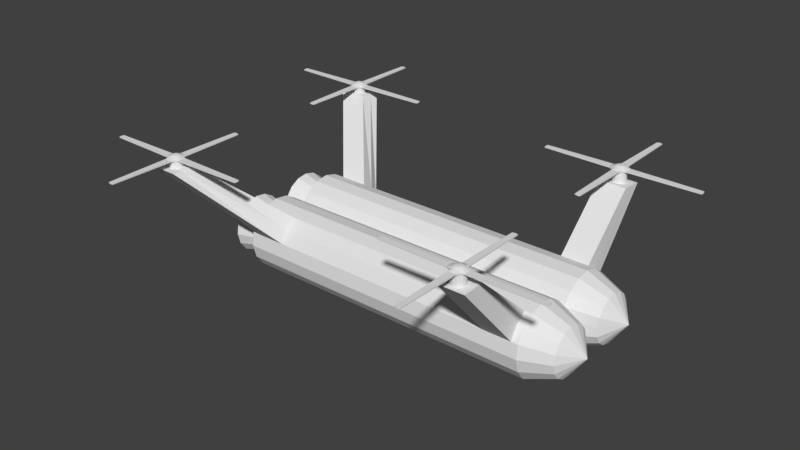 # Source: droney_boy.blend  (saved by Blender 2.79.0; exported with 4.5.12 LTS)
import bpy
from mathutils import Matrix  # noqa: F401  (used for matrix-valued properties, if any)

bpy.ops.wm.read_factory_settings(use_empty=True)
scene = bpy.context.scene
scene.name = 'Scene'

# ---- collections
col_collection_1 = bpy.data.collections.new('Collection 1'); scene.collection.children.link(col_collection_1)

# ---- world
world_world = bpy.data.worlds.new('World'); scene.world = world_world
world_world.color = (0.05088, 0.05088, 0.05088)
world_world.use_sun_shadow = False
world_world.sun_shadow_jitter_overblur = 0.0
world_world.cycles.sampling_method = 'MANUAL'

# ---- meshes
me_cylinder_006 = bpy.data.meshes.new('Cylinder.006')
me_cylinder_006.from_pydata([(0.008619, 0.1695, 0.06153), (0.008619, 0.1843, -0.01295), (0.3832, 0.1843, -0.01295), (-0.05505, 0.2537, -0.01295), (0.3832, 0.1695, 0.06153), (-0.05505, 0.2336, 0.08807), (0.3832, 0.1273, 0.1247), (-0.04998, 0.1273, 0.1247), (0.3832, 0.06413, 0.1669), (-0.05505, 0.09068, 0.2309), (0.3832, -0.01035, 0.1817), (-0.05505, -0.01035, 0.251), (0.3832, -0.08483, 0.1669), (-0.05505, -0.1114, 0.2309), (0.3832, -0.148, 0.1247), (-0.04998, -0.148, 0.1247), (0.3832, -0.1902, 0.06153), (-0.05505, -0.2542, 0.08807), (0.3832, -0.205, -0.01295), (-0.05505, -0.2743, -0.01295), (0.3832, -0.1902, -0.08743), (-0.05505, -0.2542, -0.114), (0.3832, -0.148, -0.1506), (-0.04998, -0.148, -0.1506), (0.3832, -0.08483, -0.1928), (-0.05505, -0.1114, -0.2569), (0.3832, -0.01035, -0.2076), (-0.05505, -0.01035, -0.277), (0.3832, 0.06413, -0.1928), (-0.05505, 0.09068, -0.2569), (0.3832, 0.1273, -0.1506), (-0.04998, 0.1273, -0.1506), (0.3832, 0.1695, -0.08743), (-0.05505, 0.2336, -0.114), (0.008619, 0.1273, 0.1247), (0.008619, 0.06413, 0.1669), (0.008619, -0.01035, 0.1817), (0.008619, -0.08483, 0.1669), (0.008619, -0.148, 0.1247), (0.008619, -0.1902, 0.06153), (0.008619, -0.205, -0.01295), (0.008619, -0.1902, -0.08743), (0.008619, -0.148, -0.1506), (0.008619, -0.08483, -0.1928), (0.008619, -0.01035, -0.2076), (0.008619, 0.06413, -0.1928), (0.008619, 0.1273, -0.1506), (0.008619, 0.1695, -0.08743), (-0.01644, 0.2336, -0.114), (-0.02151, 0.1273, -0.1506), (-0.01644, 0.2537, -0.01295), (-0.01644, 0.09068, -0.2569), (-0.01644, -0.01035, -0.277), (-0.01644, -0.1114, -0.2569), (-0.02151, -0.148, -0.1506), (-0.01644, -0.2542, -0.114), (-0.01644, -0.2743, -0.01295), (-0.01644, -0.2542, 0.08807), (-0.02151, -0.148, 0.1247), (-0.01644, -0.1114, 0.2309), (-0.01644, -0.01035, 0.251), (-0.01644, 0.09068, 0.2309), (-0.02151, 0.1273, 0.1247), (-0.01644, 0.2336, 0.08807), (-0.08909, 0.1664, -0.01295), (-0.08909, 0.153, 0.0547), (-0.08909, 0.1147, 0.112), (-0.08909, 0.0573, 0.1504), (-0.08909, -0.01035, 0.1638), (-0.08909, -0.078, 0.1504), (-0.08909, -0.1353, 0.112), (-0.08909, -0.1737, 0.0547), (-0.08909, -0.1871, -0.01295), (-0.08909, -0.1737, -0.0806), (-0.08909, -0.1353, -0.138), (-0.08909, -0.078, -0.1763), (-0.08909, -0.01035, -0.1897), (-0.08909, 0.0573, -0.1763), (-0.08909, 0.1147, -0.138), (-0.08909, 0.153, -0.0806), (-0.1277, 0.08693, -0.01295), (-0.1277, 0.07953, 0.02427), (-0.1277, 0.05844, 0.05583), (-0.1277, 0.02688, 0.07692), (-0.1277, -0.01035, 0.08432), (-0.1277, -0.04757, 0.07692), (-0.1277, -0.07913, 0.05583), (-0.1277, -0.1002, 0.02427), (-0.1277, -0.1076, -0.01295), (-0.1277, -0.1002, -0.05018), (-0.1277, -0.07913, -0.08174), (-0.1277, -0.04757, -0.1028), (-0.1277, -0.01035, -0.1102), (-0.1277, 0.02688, -0.1028), (-0.1277, 0.05844, -0.08174), (-0.1277, 0.07953, -0.05018), (-0.1405, -0.01035, -0.01295), (-0.04998, 0.06413, 2.231), (-0.04998, -0.01035, 2.246), (-0.04998, -0.08483, 2.231), (-0.02151, -0.08483, 2.231), (-0.02151, -0.01035, 2.246), (-0.02151, 0.06413, 2.231), (-0.04998, 2.065, -0.01295), (-0.04998, 2.05, 0.06153), (-0.04998, 2.05, -0.08743), (-0.02151, 2.05, -0.08743), (-0.02151, 2.065, -0.01295), (-0.02151, 2.05, 0.06153), (-0.04998, -0.08483, -2.198), (-0.04998, -0.01035, -2.213), (-0.04998, 0.06413, -2.198), (-0.02151, 0.06413, -2.198), (-0.02151, -0.01035, -2.213), (-0.02151, -0.08483, -2.198), (-0.04998, -2.019, 0.06153), (-0.04998, -2.034, -0.01295), (-0.04998, -2.019, -0.08743), (-0.02151, -2.019, -0.08743), (-0.02151, -2.034, -0.01295), (-0.02151, -2.019, 0.06153)], [], [(4, 0, 34, 6), (5, 63, 108, 104), (6, 34, 35, 8), (63, 5, 7, 62), (8, 35, 36, 10), (62, 7, 9, 61), (10, 36, 37, 12), (60, 61, 102, 101), (12, 37, 38, 14), (11, 13, 99, 98), (14, 38, 39, 16), (59, 13, 15, 58), (16, 39, 40, 18), (58, 15, 17, 57), (18, 40, 41, 20), (19, 21, 117, 116), (20, 41, 42, 22), (55, 56, 119, 118), (22, 42, 43, 24), (55, 21, 23, 54), (24, 43, 44, 26), (54, 23, 25, 53), (26, 44, 45, 28), (29, 51, 112, 111), (28, 45, 46, 30), (25, 27, 110, 109), (30, 46, 47, 32), (51, 29, 31, 49), (7, 5, 65, 66), (32, 47, 1, 2), (49, 31, 33, 48), (2, 1, 0, 4), (33, 3, 103, 105), (2, 4, 6, 8, 10, 12, 14, 16, 18, 20, 22, 24, 26, 28, 30, 32), (47, 48, 50, 1), (46, 49, 48, 47), (45, 51, 49, 46), (44, 52, 51, 45), (43, 53, 52, 44), (42, 54, 53, 43), (41, 55, 54, 42), (40, 56, 55, 41), (39, 57, 56, 40), (38, 58, 57, 39), (37, 59, 58, 38), (36, 60, 59, 37), (35, 61, 60, 36), (34, 62, 61, 35), (0, 63, 62, 34), (1, 50, 63, 0), (74, 73, 89, 90), (13, 11, 68, 69), (19, 17, 71, 72), (25, 23, 74, 75), (31, 29, 77, 78), (3, 33, 79, 64), (5, 3, 64, 65), (11, 9, 67, 68), (17, 15, 70, 71), (23, 21, 73, 74), (29, 27, 76, 77), (9, 7, 66, 67), (15, 13, 69, 70), (21, 19, 72, 73), (27, 25, 75, 76), (33, 31, 78, 79), (95, 94, 96), (67, 66, 82, 83), (75, 74, 90, 91), (68, 67, 83, 84), (76, 75, 91, 92), (69, 68, 84, 85), (77, 76, 92, 93), (70, 69, 85, 86), (78, 77, 93, 94), (71, 70, 86, 87), (79, 78, 94, 95), (72, 71, 87, 88), (65, 64, 80, 81), (64, 79, 95, 80), (73, 72, 88, 89), (66, 65, 81, 82), (88, 87, 96), (81, 80, 96), (80, 95, 96), (89, 88, 96), (82, 81, 96), (90, 89, 96), (83, 82, 96), (91, 90, 96), (84, 83, 96), (92, 91, 96), (85, 84, 96), (93, 92, 96), (86, 85, 96), (94, 93, 96), (87, 86, 96), (102, 97, 98, 101), (101, 98, 99, 100), (61, 9, 97, 102), (13, 59, 100, 99), (9, 11, 98, 97), (59, 60, 101, 100), (107, 103, 104, 108), (106, 105, 103, 107), (3, 5, 104, 103), (48, 33, 105, 106), (63, 50, 107, 108), (50, 48, 106, 107), (114, 109, 110, 113), (113, 110, 111, 112), (51, 52, 113, 112), (27, 29, 111, 110), (52, 53, 114, 113), (53, 25, 109, 114), (120, 115, 116, 119), (119, 116, 117, 118), (56, 57, 120, 119), (57, 17, 115, 120), (21, 55, 118, 117), (17, 19, 116, 115)])
me_cylinder_006.use_remesh_preserve_volume = False
me_cylinder_006.use_remesh_preserve_attributes = False
me_cylinder_006.use_mirror_vertex_groups = False
me_cylinder_006.update()
me_cylinder = bpy.data.meshes.new('Cylinder')
me_cylinder.from_pydata([(-0.814, -0.2639, -2.172), (-0.814, -0.2639, 3.585), (-0.5032, -0.02801, -2.172), (-0.5032, -0.02801, 3.585), (-0.1258, 0.0, -2.172), (-0.1258, 0.0, 3.585), (0.2608, 0.0, -2.172), (0.2608, 0.0, 3.585), (0.5976, -0.179, -2.172), (0.5976, -0.179, 3.585), (0.8335, -0.4898, -2.172), (0.8335, -0.4898, 3.585), (0.9324, -0.8672, -2.172), (0.9324, -0.8672, 3.585), (0.8794, -1.254, -2.172), (0.8794, -1.254, 3.585), (0.6825, -1.591, -2.172), (0.6825, -1.591, 3.585), (0.3717, -1.826, -2.172), (0.3717, -1.826, 3.585), (-0.005742, -1.925, -2.172), (-0.005742, -1.925, 3.585), (-0.3923, -1.872, -2.172), (-0.3923, -1.872, 3.585), (-0.7292, -1.676, -2.172), (-0.7292, -1.676, 3.585), (-0.965, -1.365, -2.172), (-0.965, -1.365, 3.585), (-1.064, -0.9873, -2.172), (-1.064, -0.9873, 3.585), (-1.011, -0.6007, -2.172), (-1.011, -0.6007, 3.585), (-0.814, -0.2639, -2.5), (-0.5032, -0.02801, -2.5), (-0.1258, 0.0, -2.5), (0.2608, 0.0, -2.5), (0.5976, -0.179, -2.5), (0.8335, -0.4898, -2.5), (0.9324, -0.8672, -2.5), (0.8794, -1.254, -2.5), (0.6825, -1.591, -2.5), (0.3717, -1.826, -2.5), (-0.005742, -1.925, -2.5), (-0.3923, -1.872, -2.5), (-0.7292, -1.676, -2.5), (-0.965, -1.365, -2.5), (-1.064, -0.9873, -2.5), (-1.011, -0.6007, -2.5), (-0.814, -0.2639, -3.597), (-0.5032, -0.02801, -3.597), (-0.1258, 0.0, -3.597), (0.2608, 0.0, -3.597), (0.5976, -0.179, -3.597), (0.8335, -0.4898, -3.597), (0.9324, -0.8672, -3.597), (0.8794, -1.254, -3.597), (0.6825, -1.591, -3.597), (0.3717, -1.826, -3.597), (-0.005742, -1.925, -3.597), (-0.3923, -1.872, -3.597), (-0.7292, -1.676, -3.597), (-0.965, -1.365, -3.597), (-1.064, -0.9873, -3.597), (-1.011, -0.6007, -3.597), (-0.814, -0.2639, 3.983), (-0.5032, -0.02801, 3.983), (-0.1258, 0.0, 3.983), (0.2608, 0.0, 3.983), (0.5976, -0.179, 3.983), (0.8335, -0.4898, 3.983), (0.9324, -0.8672, 3.983), (0.8794, -1.254, 3.983), (0.6825, -1.591, 3.983), (0.3717, -1.826, 3.983), (-0.005742, -1.925, 3.983), (-0.3923, -1.872, 3.983), (-0.7292, -1.676, 3.983), (-0.965, -1.365, 3.983), (-1.064, -0.9873, 3.983), (-1.011, -0.6007, 3.983), (-0.814, -0.2639, 4.956), (-0.5032, -0.02801, 4.956), (-0.1258, 0.0, 4.956), (0.2608, 0.0, 4.956), (0.5976, -0.179, 4.956), (0.8335, -0.4898, 4.956), (0.9324, -0.8672, 4.956), (0.8794, -1.254, 4.956), (0.6825, -1.591, 4.956), (0.3717, -1.826, 4.956), (-0.005742, -1.925, 4.956), (-0.3923, -1.872, 4.956), (-0.7292, -1.676, 4.956), (-0.965, -1.365, 4.956), (-1.064, -0.9873, 4.956), (-1.011, -0.6007, 4.956), (-0.5119, -0.5317, -3.597), (-0.3266, -0.3911, -3.597), (-0.1016, -0.3321, -3.597), (0.1289, -0.3637, -3.597), (0.3298, -0.4811, -3.597), (0.4704, -0.6664, -3.597), (0.5294, -0.8915, -3.597), (0.4978, -1.122, -3.597), (0.3804, -1.323, -3.597), (0.1951, -1.463, -3.597), (-0.02998, -1.522, -3.597), (-0.2605, -1.491, -3.597), (-0.4613, -1.373, -3.597), (-0.602, -1.188, -3.597), (-0.661, -0.963, -3.597), (-0.6294, -0.7325, -3.597), (-0.6821, -0.3808, -4.385), (-0.4261, -0.1865, -4.385), (-0.1152, -0.105, -4.385), (0.2032, -0.1487, -4.385), (0.4807, -0.3109, -4.385), (0.6749, -0.5669, -4.385), (0.7565, -0.8778, -4.385), (0.7128, -1.196, -4.385), (0.5506, -1.474, -4.385), (0.2946, -1.668, -4.385), (-0.01632, -1.749, -4.385), (-0.3347, -1.706, -4.385), (-0.6122, -1.544, -4.385), (-0.8065, -1.288, -4.385), (-0.888, -0.9767, -4.385), (-0.8443, -0.6583, -4.385), (-0.4776, -0.5621, -4.385), (-0.3065, -0.4323, -4.385), (-0.0988, -0.3779, -4.385), (0.114, -0.407, -4.385), (0.2994, -0.5154, -4.385), (0.4292, -0.6865, -4.385), (0.4836, -0.8942, -4.385), (0.4544, -1.107, -4.385), (0.3461, -1.292, -4.385), (0.175, -1.422, -4.385), (-0.03273, -1.477, -4.385), (-0.2455, -1.447, -4.385), (-0.4309, -1.339, -4.385), (-0.5607, -1.168, -4.385), (-0.6152, -0.9603, -4.385), (-0.586, -0.7475, -4.385), (-0.4776, -0.5621, -3.879), (-0.3065, -0.4323, -3.879), (-0.0988, -0.3779, -3.879), (0.114, -0.407, -3.879), (0.2994, -0.5154, -3.879), (0.4292, -0.6865, -3.879), (0.4836, -0.8942, -3.879), (0.4544, -1.107, -3.879), (0.3461, -1.292, -3.879), (0.175, -1.422, -3.879), (-0.03273, -1.477, -3.879), (-0.2455, -1.447, -3.879), (-0.4309, -1.339, -3.879), (-0.5607, -1.168, -3.879), (-0.6152, -0.9603, -3.879), (-0.586, -0.7475, -3.879), (0.9324, -0.8672, -3.282), (0.8335, -0.4898, -3.282), (-1.064, -0.9873, -3.282), (-0.965, -1.365, -3.282), (0.8794, -1.254, -3.282), (-1.011, -0.6007, -3.282), (0.6825, -1.591, -3.282), (-0.5032, -0.02801, -3.282), (-0.814, -0.2639, -3.282), (0.3717, -1.826, -3.282), (-0.1258, 0.0, -3.282), (-0.005742, -1.925, -3.282), (0.2608, 0.0, -3.282), (-0.3923, -1.872, -3.282), (0.5976, -0.179, -3.282), (-0.7292, -1.676, -3.282), (-0.814, -0.2639, 4.763), (-0.5032, -0.02801, 4.763), (-1.011, -0.6007, 4.763), (0.6825, -1.591, 4.763), (0.3717, -1.826, 4.763), (-0.1258, 0.0, 4.763), (-0.005742, -1.925, 4.763), (0.2608, 0.0, 4.763), (-0.3923, -1.872, 4.763), (0.5976, -0.179, 4.763), (-0.7292, -1.676, 4.763), (0.8335, -0.4898, 4.763), (-0.965, -1.365, 4.763), (0.9324, -0.8672, 4.763), (-1.064, -0.9873, 4.763), (0.8794, -1.254, 4.763), (-2.382, -3.622, 3.926), (-2.393, -3.308, 3.926), (-2.423, -3.01, 3.926), (-2.382, -3.622, 4.705), (-2.393, -3.308, 4.705), (-2.423, -3.01, 4.705), (-2.626, -3.878, -4.185), (-2.619, -3.607, -4.185), (-2.645, -3.259, -4.185), (-2.645, -3.259, -4.967), (-2.626, -3.878, -4.967), (-2.619, -3.607, -4.967), (-0.5751, -0.4775, 5.752), (-0.3635, -0.317, 5.752), (-0.1066, -0.2979, 5.752), (0.1565, -0.2979, 5.752), (0.3857, -0.4197, 5.752), (0.5463, -0.6313, 5.752), (0.6136, -0.8882, 5.752), (0.5775, -1.151, 5.752), (0.4435, -1.381, 5.752), (0.232, -1.541, 5.752), (-0.02491, -1.608, 5.752), (-0.288, -1.572, 5.752), (-0.5173, -1.438, 5.752), (-0.6778, -1.227, 5.752), (-0.7451, -0.9699, 5.752), (-0.7091, -0.7068, 5.752), (-0.06577, -0.9328, 6.215)], [], [(0, 1, 3, 2), (2, 3, 5, 4), (4, 5, 7, 6), (6, 7, 9, 8), (8, 9, 11, 10), (10, 11, 13, 12), (12, 13, 15, 14), (14, 15, 17, 16), (16, 17, 19, 18), (18, 19, 21, 20), (20, 21, 23, 22), (22, 23, 25, 24), (24, 25, 27, 26), (26, 27, 29, 28), (3, 1, 64, 65), (28, 29, 31, 30), (30, 31, 1, 0), (10, 12, 38, 37), (161, 160, 54, 53), (20, 22, 43, 42), (30, 0, 32, 47), (6, 8, 36, 35), (16, 18, 41, 40), (26, 28, 46, 45), (2, 4, 34, 33), (12, 14, 39, 38), (22, 24, 44, 43), (8, 10, 37, 36), (18, 20, 42, 41), (28, 30, 47, 46), (4, 6, 35, 34), (14, 16, 40, 39), (0, 2, 33, 32), (24, 26, 45, 44), (58, 59, 107, 106), (163, 162, 62, 61), (160, 164, 55, 54), (162, 165, 63, 62), (164, 166, 56, 55), (168, 167, 49, 48), (165, 168, 48, 63), (166, 169, 57, 56), (167, 170, 50, 49), (169, 171, 58, 57), (170, 172, 51, 50), (171, 173, 59, 58), (172, 174, 52, 51), (173, 175, 60, 59), (174, 161, 53, 52), (175, 163, 61, 60), (177, 176, 80, 81), (27, 25, 76, 77), (13, 11, 69, 70), (23, 21, 74, 75), (1, 31, 79, 64), (9, 7, 67, 68), (19, 17, 72, 73), (29, 27, 77, 78), (5, 3, 65, 66), (15, 13, 70, 71), (25, 23, 75, 76), (11, 9, 68, 69), (21, 19, 73, 74), (31, 29, 78, 79), (7, 5, 66, 67), (17, 15, 71, 72), (89, 88, 212, 213), (176, 178, 95, 80), (180, 179, 88, 89), (181, 177, 81, 82), (182, 180, 89, 90), (183, 181, 82, 83), (184, 182, 90, 91), (185, 183, 83, 84), (186, 184, 91, 92), (187, 185, 84, 85), (188, 186, 92, 93), (189, 187, 85, 86), (190, 188, 93, 94), (191, 189, 86, 87), (178, 190, 94, 95), (179, 191, 87, 88), (106, 107, 123, 122), (51, 52, 100, 99), (59, 60, 108, 107), (52, 53, 101, 100), (60, 61, 109, 108), (53, 54, 102, 101), (61, 62, 110, 109), (54, 55, 103, 102), (62, 63, 111, 110), (55, 56, 104, 103), (48, 49, 97, 96), (63, 48, 96, 111), (56, 57, 105, 104), (49, 50, 98, 97), (57, 58, 106, 105), (50, 51, 99, 98), (115, 116, 132, 131), (99, 100, 116, 115), (107, 108, 124, 123), (100, 101, 117, 116), (108, 109, 125, 124), (101, 102, 118, 117), (109, 110, 126, 125), (102, 103, 119, 118), (110, 111, 127, 126), (103, 104, 120, 119), (96, 97, 113, 112), (111, 96, 112, 127), (104, 105, 121, 120), (97, 98, 114, 113), (105, 106, 122, 121), (98, 99, 115, 114), (136, 137, 153, 152), (123, 124, 140, 139), (116, 117, 133, 132), (124, 125, 141, 140), (117, 118, 134, 133), (125, 126, 142, 141), (118, 119, 135, 134), (126, 127, 143, 142), (119, 120, 136, 135), (112, 113, 129, 128), (127, 112, 128, 143), (120, 121, 137, 136), (113, 114, 130, 129), (121, 122, 138, 137), (114, 115, 131, 130), (122, 123, 139, 138), (144, 145, 146, 147, 148, 149, 150, 151, 152, 153, 154, 155, 156, 157, 158, 159), (129, 130, 146, 145), (137, 138, 154, 153), (130, 131, 147, 146), (138, 139, 155, 154), (131, 132, 148, 147), (139, 140, 156, 155), (132, 133, 149, 148), (140, 141, 157, 156), (133, 134, 150, 149), (141, 142, 158, 157), (134, 135, 151, 150), (142, 143, 159, 158), (135, 136, 152, 151), (128, 129, 145, 144), (143, 128, 144, 159), (45, 163, 201, 200), (36, 37, 161, 174), (43, 44, 199, 198), (35, 36, 174, 172), (42, 43, 173, 171), (34, 35, 172, 170), (41, 42, 171, 169), (33, 34, 170, 167), (40, 41, 169, 166), (47, 32, 168, 165), (32, 33, 167, 168), (39, 40, 166, 164), (46, 47, 165, 162), (38, 39, 164, 160), (45, 46, 162, 163), (37, 38, 160, 161), (72, 71, 191, 179), (79, 78, 190, 178), (71, 70, 189, 191), (78, 77, 188, 190), (70, 69, 187, 189), (184, 186, 196, 195), (69, 68, 185, 187), (76, 75, 192, 193), (68, 67, 183, 185), (75, 74, 182, 184), (67, 66, 181, 183), (74, 73, 180, 182), (66, 65, 177, 181), (73, 72, 179, 180), (64, 79, 178, 176), (65, 64, 176, 177), (194, 193, 196, 197), (193, 192, 195, 196), (188, 77, 194, 197), (186, 188, 197, 196), (77, 76, 193, 194), (75, 184, 195, 192), (199, 200, 201, 203), (198, 199, 203, 202), (173, 43, 198, 202), (44, 45, 200, 199), (175, 173, 202, 203), (163, 175, 203, 201), (209, 208, 220), (82, 81, 205, 206), (90, 89, 213, 214), (83, 82, 206, 207), (91, 90, 214, 215), (84, 83, 207, 208), (92, 91, 215, 216), (85, 84, 208, 209), (93, 92, 216, 217), (86, 85, 209, 210), (94, 93, 217, 218), (87, 86, 210, 211), (95, 94, 218, 219), (88, 87, 211, 212), (81, 80, 204, 205), (80, 95, 219, 204), (217, 216, 220), (210, 209, 220), (218, 217, 220), (211, 210, 220), (219, 218, 220), (212, 211, 220), (205, 204, 220), (204, 219, 220), (213, 212, 220), (206, 205, 220), (214, 213, 220), (207, 206, 220), (215, 214, 220), (208, 207, 220), (216, 215, 220)])
me_cylinder.use_remesh_preserve_volume = False
me_cylinder.use_remesh_preserve_attributes = False
me_cylinder.use_mirror_vertex_groups = False
me_cylinder.update()
me_cylinder_007 = bpy.data.meshes.new('Cylinder.007')
me_cylinder_007.from_pydata([(0.008619, 0.1695, 0.06153), (0.008619, 0.1843, -0.01295), (0.3832, 0.1843, -0.01295), (-0.05505, 0.2537, -0.01295), (0.3832, 0.1695, 0.06153), (-0.05505, 0.2336, 0.08807), (0.3832, 0.1273, 0.1247), (-0.04998, 0.1273, 0.1247), (0.3832, 0.06413, 0.1669), (-0.05505, 0.09068, 0.2309), (0.3832, -0.01035, 0.1817), (-0.05505, -0.01035, 0.251), (0.3832, -0.08483, 0.1669), (-0.05505, -0.1114, 0.2309), (0.3832, -0.148, 0.1247), (-0.04998, -0.148, 0.1247), (0.3832, -0.1902, 0.06153), (-0.05505, -0.2542, 0.08807), (0.3832, -0.205, -0.01295), (-0.05505, -0.2743, -0.01295), (0.3832, -0.1902, -0.08743), (-0.05505, -0.2542, -0.114), (0.3832, -0.148, -0.1506), (-0.04998, -0.148, -0.1506), (0.3832, -0.08483, -0.1928), (-0.05505, -0.1114, -0.2569), (0.3832, -0.01035, -0.2076), (-0.05505, -0.01035, -0.277), (0.3832, 0.06413, -0.1928), (-0.05505, 0.09068, -0.2569), (0.3832, 0.1273, -0.1506), (-0.04998, 0.1273, -0.1506), (0.3832, 0.1695, -0.08743), (-0.05505, 0.2336, -0.114), (0.008619, 0.1273, 0.1247), (0.008619, 0.06413, 0.1669), (0.008619, -0.01035, 0.1817), (0.008619, -0.08483, 0.1669), (0.008619, -0.148, 0.1247), (0.008619, -0.1902, 0.06153), (0.008619, -0.205, -0.01295), (0.008619, -0.1902, -0.08743), (0.008619, -0.148, -0.1506), (0.008619, -0.08483, -0.1928), (0.008619, -0.01035, -0.2076), (0.008619, 0.06413, -0.1928), (0.008619, 0.1273, -0.1506), (0.008619, 0.1695, -0.08743), (-0.01644, 0.2336, -0.114), (-0.02151, 0.1273, -0.1506), (-0.01644, 0.2537, -0.01295), (-0.01644, 0.09068, -0.2569), (-0.01644, -0.01035, -0.277), (-0.01644, -0.1114, -0.2569), (-0.02151, -0.148, -0.1506), (-0.01644, -0.2542, -0.114), (-0.01644, -0.2743, -0.01295), (-0.01644, -0.2542, 0.08807), (-0.02151, -0.148, 0.1247), (-0.01644, -0.1114, 0.2309), (-0.01644, -0.01035, 0.251), (-0.01644, 0.09068, 0.2309), (-0.02151, 0.1273, 0.1247), (-0.01644, 0.2336, 0.08807), (-0.08909, 0.1664, -0.01295), (-0.08909, 0.153, 0.0547), (-0.08909, 0.1147, 0.112), (-0.08909, 0.0573, 0.1504), (-0.08909, -0.01035, 0.1638), (-0.08909, -0.078, 0.1504), (-0.08909, -0.1353, 0.112), (-0.08909, -0.1737, 0.0547), (-0.08909, -0.1871, -0.01295), (-0.08909, -0.1737, -0.0806), (-0.08909, -0.1353, -0.138), (-0.08909, -0.078, -0.1763), (-0.08909, -0.01035, -0.1897), (-0.08909, 0.0573, -0.1763), (-0.08909, 0.1147, -0.138), (-0.08909, 0.153, -0.0806), (-0.1277, 0.08693, -0.01295), (-0.1277, 0.07953, 0.02427), (-0.1277, 0.05844, 0.05583), (-0.1277, 0.02688, 0.07692), (-0.1277, -0.01035, 0.08432), (-0.1277, -0.04757, 0.07692), (-0.1277, -0.07913, 0.05583), (-0.1277, -0.1002, 0.02427), (-0.1277, -0.1076, -0.01295), (-0.1277, -0.1002, -0.05018), (-0.1277, -0.07913, -0.08174), (-0.1277, -0.04757, -0.1028), (-0.1277, -0.01035, -0.1102), (-0.1277, 0.02688, -0.1028), (-0.1277, 0.05844, -0.08174), (-0.1277, 0.07953, -0.05018), (-0.1405, -0.01035, -0.01295), (-0.04998, 0.06413, 2.231), (-0.04998, -0.01035, 2.246), (-0.04998, -0.08483, 2.231), (-0.02151, -0.08483, 2.231), (-0.02151, -0.01035, 2.246), (-0.02151, 0.06413, 2.231), (-0.04998, 2.065, -0.01295), (-0.04998, 2.05, 0.06153), (-0.04998, 2.05, -0.08743), (-0.02151, 2.05, -0.08743), (-0.02151, 2.065, -0.01295), (-0.02151, 2.05, 0.06153), (-0.04998, -0.08483, -2.198), (-0.04998, -0.01035, -2.213), (-0.04998, 0.06413, -2.198), (-0.02151, 0.06413, -2.198), (-0.02151, -0.01035, -2.213), (-0.02151, -0.08483, -2.198), (-0.04998, -2.019, 0.06153), (-0.04998, -2.034, -0.01295), (-0.04998, -2.019, -0.08743), (-0.02151, -2.019, -0.08743), (-0.02151, -2.034, -0.01295), (-0.02151, -2.019, 0.06153)], [], [(4, 0, 34, 6), (5, 63, 108, 104), (6, 34, 35, 8), (63, 5, 7, 62), (8, 35, 36, 10), (62, 7, 9, 61), (10, 36, 37, 12), (60, 61, 102, 101), (12, 37, 38, 14), (11, 13, 99, 98), (14, 38, 39, 16), (59, 13, 15, 58), (16, 39, 40, 18), (58, 15, 17, 57), (18, 40, 41, 20), (19, 21, 117, 116), (20, 41, 42, 22), (55, 56, 119, 118), (22, 42, 43, 24), (55, 21, 23, 54), (24, 43, 44, 26), (54, 23, 25, 53), (26, 44, 45, 28), (29, 51, 112, 111), (28, 45, 46, 30), (25, 27, 110, 109), (30, 46, 47, 32), (51, 29, 31, 49), (7, 5, 65, 66), (32, 47, 1, 2), (49, 31, 33, 48), (2, 1, 0, 4), (33, 3, 103, 105), (2, 4, 6, 8, 10, 12, 14, 16, 18, 20, 22, 24, 26, 28, 30, 32), (47, 48, 50, 1), (46, 49, 48, 47), (45, 51, 49, 46), (44, 52, 51, 45), (43, 53, 52, 44), (42, 54, 53, 43), (41, 55, 54, 42), (40, 56, 55, 41), (39, 57, 56, 40), (38, 58, 57, 39), (37, 59, 58, 38), (36, 60, 59, 37), (35, 61, 60, 36), (34, 62, 61, 35), (0, 63, 62, 34), (1, 50, 63, 0), (74, 73, 89, 90), (13, 11, 68, 69), (19, 17, 71, 72), (25, 23, 74, 75), (31, 29, 77, 78), (3, 33, 79, 64), (5, 3, 64, 65), (11, 9, 67, 68), (17, 15, 70, 71), (23, 21, 73, 74), (29, 27, 76, 77), (9, 7, 66, 67), (15, 13, 69, 70), (21, 19, 72, 73), (27, 25, 75, 76), (33, 31, 78, 79), (95, 94, 96), (67, 66, 82, 83), (75, 74, 90, 91), (68, 67, 83, 84), (76, 75, 91, 92), (69, 68, 84, 85), (77, 76, 92, 93), (70, 69, 85, 86), (78, 77, 93, 94), (71, 70, 86, 87), (79, 78, 94, 95), (72, 71, 87, 88), (65, 64, 80, 81), (64, 79, 95, 80), (73, 72, 88, 89), (66, 65, 81, 82), (88, 87, 96), (81, 80, 96), (80, 95, 96), (89, 88, 96), (82, 81, 96), (90, 89, 96), (83, 82, 96), (91, 90, 96), (84, 83, 96), (92, 91, 96), (85, 84, 96), (93, 92, 96), (86, 85, 96), (94, 93, 96), (87, 86, 96), (102, 97, 98, 101), (101, 98, 99, 100), (61, 9, 97, 102), (13, 59, 100, 99), (9, 11, 98, 97), (59, 60, 101, 100), (107, 103, 104, 108), (106, 105, 103, 107), (3, 5, 104, 103), (48, 33, 105, 106), (63, 50, 107, 108), (50, 48, 106, 107), (114, 109, 110, 113), (113, 110, 111, 112), (51, 52, 113, 112), (27, 29, 111, 110), (52, 53, 114, 113), (53, 25, 109, 114), (120, 115, 116, 119), (119, 116, 117, 118), (56, 57, 120, 119), (57, 17, 115, 120), (21, 55, 118, 117), (17, 19, 116, 115)])
me_cylinder_007.use_remesh_preserve_volume = False
me_cylinder_007.use_remesh_preserve_attributes = False
me_cylinder_007.use_mirror_vertex_groups = False
me_cylinder_007.update()
me_cylinder_008 = bpy.data.meshes.new('Cylinder.008')
me_cylinder_008.from_pydata([(0.008619, 0.1695, 0.06153), (0.008619, 0.1843, -0.01295), (0.3832, 0.1843, -0.01295), (-0.05505, 0.2537, -0.01295), (0.3832, 0.1695, 0.06153), (-0.05505, 0.2336, 0.08807), (0.3832, 0.1273, 0.1247), (-0.04998, 0.1273, 0.1247), (0.3832, 0.06413, 0.1669), (-0.05505, 0.09068, 0.2309), (0.3832, -0.01035, 0.1817), (-0.05505, -0.01035, 0.251), (0.3832, -0.08483, 0.1669), (-0.05505, -0.1114, 0.2309), (0.3832, -0.148, 0.1247), (-0.04998, -0.148, 0.1247), (0.3832, -0.1902, 0.06153), (-0.05505, -0.2542, 0.08807), (0.3832, -0.205, -0.01295), (-0.05505, -0.2743, -0.01295), (0.3832, -0.1902, -0.08743), (-0.05505, -0.2542, -0.114), (0.3832, -0.148, -0.1506), (-0.04998, -0.148, -0.1506), (0.3832, -0.08483, -0.1928), (-0.05505, -0.1114, -0.2569), (0.3832, -0.01035, -0.2076), (-0.05505, -0.01035, -0.277), (0.3832, 0.06413, -0.1928), (-0.05505, 0.09068, -0.2569), (0.3832, 0.1273, -0.1506), (-0.04998, 0.1273, -0.1506), (0.3832, 0.1695, -0.08743), (-0.05505, 0.2336, -0.114), (0.008619, 0.1273, 0.1247), (0.008619, 0.06413, 0.1669), (0.008619, -0.01035, 0.1817), (0.008619, -0.08483, 0.1669), (0.008619, -0.148, 0.1247), (0.008619, -0.1902, 0.06153), (0.008619, -0.205, -0.01295), (0.008619, -0.1902, -0.08743), (0.008619, -0.148, -0.1506), (0.008619, -0.08483, -0.1928), (0.008619, -0.01035, -0.2076), (0.008619, 0.06413, -0.1928), (0.008619, 0.1273, -0.1506), (0.008619, 0.1695, -0.08743), (-0.01644, 0.2336, -0.114), (-0.02151, 0.1273, -0.1506), (-0.01644, 0.2537, -0.01295), (-0.01644, 0.09068, -0.2569), (-0.01644, -0.01035, -0.277), (-0.01644, -0.1114, -0.2569), (-0.02151, -0.148, -0.1506), (-0.01644, -0.2542, -0.114), (-0.01644, -0.2743, -0.01295), (-0.01644, -0.2542, 0.08807), (-0.02151, -0.148, 0.1247), (-0.01644, -0.1114, 0.2309), (-0.01644, -0.01035, 0.251), (-0.01644, 0.09068, 0.2309), (-0.02151, 0.1273, 0.1247), (-0.01644, 0.2336, 0.08807), (-0.08909, 0.1664, -0.01295), (-0.08909, 0.153, 0.0547), (-0.08909, 0.1147, 0.112), (-0.08909, 0.0573, 0.1504), (-0.08909, -0.01035, 0.1638), (-0.08909, -0.078, 0.1504), (-0.08909, -0.1353, 0.112), (-0.08909, -0.1737, 0.0547), (-0.08909, -0.1871, -0.01295), (-0.08909, -0.1737, -0.0806), (-0.08909, -0.1353, -0.138), (-0.08909, -0.078, -0.1763), (-0.08909, -0.01035, -0.1897), (-0.08909, 0.0573, -0.1763), (-0.08909, 0.1147, -0.138), (-0.08909, 0.153, -0.0806), (-0.1277, 0.08693, -0.01295), (-0.1277, 0.07953, 0.02427), (-0.1277, 0.05844, 0.05583), (-0.1277, 0.02688, 0.07692), (-0.1277, -0.01035, 0.08432), (-0.1277, -0.04757, 0.07692), (-0.1277, -0.07913, 0.05583), (-0.1277, -0.1002, 0.02427), (-0.1277, -0.1076, -0.01295), (-0.1277, -0.1002, -0.05018), (-0.1277, -0.07913, -0.08174), (-0.1277, -0.04757, -0.1028), (-0.1277, -0.01035, -0.1102), (-0.1277, 0.02688, -0.1028), (-0.1277, 0.05844, -0.08174), (-0.1277, 0.07953, -0.05018), (-0.1405, -0.01035, -0.01295), (-0.04998, 0.06413, 2.231), (-0.04998, -0.01035, 2.246), (-0.04998, -0.08483, 2.231), (-0.02151, -0.08483, 2.231), (-0.02151, -0.01035, 2.246), (-0.02151, 0.06413, 2.231), (-0.04998, 2.065, -0.01295), (-0.04998, 2.05, 0.06153), (-0.04998, 2.05, -0.08743), (-0.02151, 2.05, -0.08743), (-0.02151, 2.065, -0.01295), (-0.02151, 2.05, 0.06153), (-0.04998, -0.08483, -2.198), (-0.04998, -0.01035, -2.213), (-0.04998, 0.06413, -2.198), (-0.02151, 0.06413, -2.198), (-0.02151, -0.01035, -2.213), (-0.02151, -0.08483, -2.198), (-0.04998, -2.019, 0.06153), (-0.04998, -2.034, -0.01295), (-0.04998, -2.019, -0.08743), (-0.02151, -2.019, -0.08743), (-0.02151, -2.034, -0.01295), (-0.02151, -2.019, 0.06153)], [], [(4, 0, 34, 6), (5, 63, 108, 104), (6, 34, 35, 8), (63, 5, 7, 62), (8, 35, 36, 10), (62, 7, 9, 61), (10, 36, 37, 12), (60, 61, 102, 101), (12, 37, 38, 14), (11, 13, 99, 98), (14, 38, 39, 16), (59, 13, 15, 58), (16, 39, 40, 18), (58, 15, 17, 57), (18, 40, 41, 20), (19, 21, 117, 116), (20, 41, 42, 22), (55, 56, 119, 118), (22, 42, 43, 24), (55, 21, 23, 54), (24, 43, 44, 26), (54, 23, 25, 53), (26, 44, 45, 28), (29, 51, 112, 111), (28, 45, 46, 30), (25, 27, 110, 109), (30, 46, 47, 32), (51, 29, 31, 49), (7, 5, 65, 66), (32, 47, 1, 2), (49, 31, 33, 48), (2, 1, 0, 4), (33, 3, 103, 105), (2, 4, 6, 8, 10, 12, 14, 16, 18, 20, 22, 24, 26, 28, 30, 32), (47, 48, 50, 1), (46, 49, 48, 47), (45, 51, 49, 46), (44, 52, 51, 45), (43, 53, 52, 44), (42, 54, 53, 43), (41, 55, 54, 42), (40, 56, 55, 41), (39, 57, 56, 40), (38, 58, 57, 39), (37, 59, 58, 38), (36, 60, 59, 37), (35, 61, 60, 36), (34, 62, 61, 35), (0, 63, 62, 34), (1, 50, 63, 0), (74, 73, 89, 90), (13, 11, 68, 69), (19, 17, 71, 72), (25, 23, 74, 75), (31, 29, 77, 78), (3, 33, 79, 64), (5, 3, 64, 65), (11, 9, 67, 68), (17, 15, 70, 71), (23, 21, 73, 74), (29, 27, 76, 77), (9, 7, 66, 67), (15, 13, 69, 70), (21, 19, 72, 73), (27, 25, 75, 76), (33, 31, 78, 79), (95, 94, 96), (67, 66, 82, 83), (75, 74, 90, 91), (68, 67, 83, 84), (76, 75, 91, 92), (69, 68, 84, 85), (77, 76, 92, 93), (70, 69, 85, 86), (78, 77, 93, 94), (71, 70, 86, 87), (79, 78, 94, 95), (72, 71, 87, 88), (65, 64, 80, 81), (64, 79, 95, 80), (73, 72, 88, 89), (66, 65, 81, 82), (88, 87, 96), (81, 80, 96), (80, 95, 96), (89, 88, 96), (82, 81, 96), (90, 89, 96), (83, 82, 96), (91, 90, 96), (84, 83, 96), (92, 91, 96), (85, 84, 96), (93, 92, 96), (86, 85, 96), (94, 93, 96), (87, 86, 96), (102, 97, 98, 101), (101, 98, 99, 100), (61, 9, 97, 102), (13, 59, 100, 99), (9, 11, 98, 97), (59, 60, 101, 100), (107, 103, 104, 108), (106, 105, 103, 107), (3, 5, 104, 103), (48, 33, 105, 106), (63, 50, 107, 108), (50, 48, 106, 107), (114, 109, 110, 113), (113, 110, 111, 112), (51, 52, 113, 112), (27, 29, 111, 110), (52, 53, 114, 113), (53, 25, 109, 114), (120, 115, 116, 119), (119, 116, 117, 118), (56, 57, 120, 119), (57, 17, 115, 120), (21, 55, 118, 117), (17, 19, 116, 115)])
me_cylinder_008.use_remesh_preserve_volume = False
me_cylinder_008.use_remesh_preserve_attributes = False
me_cylinder_008.use_mirror_vertex_groups = False
me_cylinder_008.update()
me_cylinder_009 = bpy.data.meshes.new('Cylinder.009')
me_cylinder_009.from_pydata([(0.008619, 0.1695, 0.06153), (0.008619, 0.1843, -0.01295), (0.3832, 0.1843, -0.01295), (-0.05505, 0.2537, -0.01295), (0.3832, 0.1695, 0.06153), (-0.05505, 0.2336, 0.08807), (0.3832, 0.1273, 0.1247), (-0.04998, 0.1273, 0.1247), (0.3832, 0.06413, 0.1669), (-0.05505, 0.09068, 0.2309), (0.3832, -0.01035, 0.1817), (-0.05505, -0.01035, 0.251), (0.3832, -0.08483, 0.1669), (-0.05505, -0.1114, 0.2309), (0.3832, -0.148, 0.1247), (-0.04998, -0.148, 0.1247), (0.3832, -0.1902, 0.06153), (-0.05505, -0.2542, 0.08807), (0.3832, -0.205, -0.01295), (-0.05505, -0.2743, -0.01295), (0.3832, -0.1902, -0.08743), (-0.05505, -0.2542, -0.114), (0.3832, -0.148, -0.1506), (-0.04998, -0.148, -0.1506), (0.3832, -0.08483, -0.1928), (-0.05505, -0.1114, -0.2569), (0.3832, -0.01035, -0.2076), (-0.05505, -0.01035, -0.277), (0.3832, 0.06413, -0.1928), (-0.05505, 0.09068, -0.2569), (0.3832, 0.1273, -0.1506), (-0.04998, 0.1273, -0.1506), (0.3832, 0.1695, -0.08743), (-0.05505, 0.2336, -0.114), (0.008619, 0.1273, 0.1247), (0.008619, 0.06413, 0.1669), (0.008619, -0.01035, 0.1817), (0.008619, -0.08483, 0.1669), (0.008619, -0.148, 0.1247), (0.008619, -0.1902, 0.06153), (0.008619, -0.205, -0.01295), (0.008619, -0.1902, -0.08743), (0.008619, -0.148, -0.1506), (0.008619, -0.08483, -0.1928), (0.008619, -0.01035, -0.2076), (0.008619, 0.06413, -0.1928), (0.008619, 0.1273, -0.1506), (0.008619, 0.1695, -0.08743), (-0.01644, 0.2336, -0.114), (-0.02151, 0.1273, -0.1506), (-0.01644, 0.2537, -0.01295), (-0.01644, 0.09068, -0.2569), (-0.01644, -0.01035, -0.277), (-0.01644, -0.1114, -0.2569), (-0.02151, -0.148, -0.1506), (-0.01644, -0.2542, -0.114), (-0.01644, -0.2743, -0.01295), (-0.01644, -0.2542, 0.08807), (-0.02151, -0.148, 0.1247), (-0.01644, -0.1114, 0.2309), (-0.01644, -0.01035, 0.251), (-0.01644, 0.09068, 0.2309), (-0.02151, 0.1273, 0.1247), (-0.01644, 0.2336, 0.08807), (-0.08909, 0.1664, -0.01295), (-0.08909, 0.153, 0.0547), (-0.08909, 0.1147, 0.112), (-0.08909, 0.0573, 0.1504), (-0.08909, -0.01035, 0.1638), (-0.08909, -0.078, 0.1504), (-0.08909, -0.1353, 0.112), (-0.08909, -0.1737, 0.0547), (-0.08909, -0.1871, -0.01295), (-0.08909, -0.1737, -0.0806), (-0.08909, -0.1353, -0.138), (-0.08909, -0.078, -0.1763), (-0.08909, -0.01035, -0.1897), (-0.08909, 0.0573, -0.1763), (-0.08909, 0.1147, -0.138), (-0.08909, 0.153, -0.0806), (-0.1277, 0.08693, -0.01295), (-0.1277, 0.07953, 0.02427), (-0.1277, 0.05844, 0.05583), (-0.1277, 0.02688, 0.07692), (-0.1277, -0.01035, 0.08432), (-0.1277, -0.04757, 0.07692), (-0.1277, -0.07913, 0.05583), (-0.1277, -0.1002, 0.02427), (-0.1277, -0.1076, -0.01295), (-0.1277, -0.1002, -0.05018), (-0.1277, -0.07913, -0.08174), (-0.1277, -0.04757, -0.1028), (-0.1277, -0.01035, -0.1102), (-0.1277, 0.02688, -0.1028), (-0.1277, 0.05844, -0.08174), (-0.1277, 0.07953, -0.05018), (-0.1405, -0.01035, -0.01295), (-0.04998, 0.06413, 2.231), (-0.04998, -0.01035, 2.246), (-0.04998, -0.08483, 2.231), (-0.02151, -0.08483, 2.231), (-0.02151, -0.01035, 2.246), (-0.02151, 0.06413, 2.231), (-0.04998, 2.065, -0.01295), (-0.04998, 2.05, 0.06153), (-0.04998, 2.05, -0.08743), (-0.02151, 2.05, -0.08743), (-0.02151, 2.065, -0.01295), (-0.02151, 2.05, 0.06153), (-0.04998, -0.08483, -2.198), (-0.04998, -0.01035, -2.213), (-0.04998, 0.06413, -2.198), (-0.02151, 0.06413, -2.198), (-0.02151, -0.01035, -2.213), (-0.02151, -0.08483, -2.198), (-0.04998, -2.019, 0.06153), (-0.04998, -2.034, -0.01295), (-0.04998, -2.019, -0.08743), (-0.02151, -2.019, -0.08743), (-0.02151, -2.034, -0.01295), (-0.02151, -2.019, 0.06153)], [], [(4, 0, 34, 6), (5, 63, 108, 104), (6, 34, 35, 8), (63, 5, 7, 62), (8, 35, 36, 10), (62, 7, 9, 61), (10, 36, 37, 12), (60, 61, 102, 101), (12, 37, 38, 14), (11, 13, 99, 98), (14, 38, 39, 16), (59, 13, 15, 58), (16, 39, 40, 18), (58, 15, 17, 57), (18, 40, 41, 20), (19, 21, 117, 116), (20, 41, 42, 22), (55, 56, 119, 118), (22, 42, 43, 24), (55, 21, 23, 54), (24, 43, 44, 26), (54, 23, 25, 53), (26, 44, 45, 28), (29, 51, 112, 111), (28, 45, 46, 30), (25, 27, 110, 109), (30, 46, 47, 32), (51, 29, 31, 49), (7, 5, 65, 66), (32, 47, 1, 2), (49, 31, 33, 48), (2, 1, 0, 4), (33, 3, 103, 105), (2, 4, 6, 8, 10, 12, 14, 16, 18, 20, 22, 24, 26, 28, 30, 32), (47, 48, 50, 1), (46, 49, 48, 47), (45, 51, 49, 46), (44, 52, 51, 45), (43, 53, 52, 44), (42, 54, 53, 43), (41, 55, 54, 42), (40, 56, 55, 41), (39, 57, 56, 40), (38, 58, 57, 39), (37, 59, 58, 38), (36, 60, 59, 37), (35, 61, 60, 36), (34, 62, 61, 35), (0, 63, 62, 34), (1, 50, 63, 0), (74, 73, 89, 90), (13, 11, 68, 69), (19, 17, 71, 72), (25, 23, 74, 75), (31, 29, 77, 78), (3, 33, 79, 64), (5, 3, 64, 65), (11, 9, 67, 68), (17, 15, 70, 71), (23, 21, 73, 74), (29, 27, 76, 77), (9, 7, 66, 67), (15, 13, 69, 70), (21, 19, 72, 73), (27, 25, 75, 76), (33, 31, 78, 79), (95, 94, 96), (67, 66, 82, 83), (75, 74, 90, 91), (68, 67, 83, 84), (76, 75, 91, 92), (69, 68, 84, 85), (77, 76, 92, 93), (70, 69, 85, 86), (78, 77, 93, 94), (71, 70, 86, 87), (79, 78, 94, 95), (72, 71, 87, 88), (65, 64, 80, 81), (64, 79, 95, 80), (73, 72, 88, 89), (66, 65, 81, 82), (88, 87, 96), (81, 80, 96), (80, 95, 96), (89, 88, 96), (82, 81, 96), (90, 89, 96), (83, 82, 96), (91, 90, 96), (84, 83, 96), (92, 91, 96), (85, 84, 96), (93, 92, 96), (86, 85, 96), (94, 93, 96), (87, 86, 96), (102, 97, 98, 101), (101, 98, 99, 100), (61, 9, 97, 102), (13, 59, 100, 99), (9, 11, 98, 97), (59, 60, 101, 100), (107, 103, 104, 108), (106, 105, 103, 107), (3, 5, 104, 103), (48, 33, 105, 106), (63, 50, 107, 108), (50, 48, 106, 107), (114, 109, 110, 113), (113, 110, 111, 112), (51, 52, 113, 112), (27, 29, 111, 110), (52, 53, 114, 113), (53, 25, 109, 114), (120, 115, 116, 119), (119, 116, 117, 118), (56, 57, 120, 119), (57, 17, 115, 120), (21, 55, 118, 117), (17, 19, 116, 115)])
me_cylinder_009.use_remesh_preserve_volume = False
me_cylinder_009.use_remesh_preserve_attributes = False
me_cylinder_009.use_mirror_vertex_groups = False
me_cylinder_009.update()

# ---- objects
ob_cylinder_004 = bpy.data.objects.new('Cylinder.004', me_cylinder_006)
ob_cylinder = bpy.data.objects.new('Cylinder', me_cylinder)
ob_cylinder_001 = bpy.data.objects.new('Cylinder.001', me_cylinder_007)
ob_cylinder_002 = bpy.data.objects.new('Cylinder.002', me_cylinder_008)
ob_cylinder_003 = bpy.data.objects.new('Cylinder.003', me_cylinder_009)

# ---- transforms, parenting, visibility, modifiers, constraints
ob_cylinder_004.location = (1.944, -1.486, 4.083)
ob_cylinder_004.rotation_euler = (-0.0, 1.571, 0.0)
ob_cylinder_004.scale = (0.4491, 0.4491, 0.4491)
ob_cylinder_004.lineart.crease_threshold = 0.0
ob_cylinder.location = (0.0, 0.0, 2.87)
ob_cylinder.rotation_euler = (-0.0, 1.571, 0.0)
ob_cylinder.scale = (0.4491, 0.4491, 0.4491)
ob_cylinder.lineart.crease_threshold = 0.0
_m = ob_cylinder.modifiers.new('Mirror', 'MIRROR')
_m.use_axis = (False, True, False)
ob_cylinder_001.location = (1.944, 1.511, 4.083)
ob_cylinder_001.rotation_euler = (-0.0, 1.571, 0.0)
ob_cylinder_001.scale = (0.4491, 0.4491, 0.4491)
ob_cylinder_001.lineart.crease_threshold = 0.0
ob_cylinder_002.location = (-2.032, 1.573, 4.129)
ob_cylinder_002.rotation_euler = (-0.0, 1.571, 0.0)
ob_cylinder_002.scale = (0.4491, 0.4491, 0.4491)
ob_cylinder_002.lineart.crease_threshold = 0.0
ob_cylinder_003.location = (-2.032, -1.555, 4.129)
ob_cylinder_003.rotation_euler = (-0.0, 1.571, 0.0)
ob_cylinder_003.scale = (0.4491, 0.4491, 0.4491)
ob_cylinder_003.lineart.crease_threshold = 0.0

# ---- collection membership
col_collection_1.objects.link(ob_cylinder_004)
col_collection_1.objects.link(ob_cylinder)
col_collection_1.objects.link(ob_cylinder_001)
col_collection_1.objects.link(ob_cylinder_002)
col_collection_1.objects.link(ob_cylinder_003)

# ---- scene / render settings (as saved in the file)
scene.frame_start = 1; scene.frame_end = 250; scene.frame_set(1)
scene.render.engine = 'BLENDER_EEVEE_NEXT'
scene.render.resolution_percentage = 50
scene.render.dither_intensity = 0.0
scene.cycles.use_denoising = False
scene.cycles.samples = 128
scene.cycles.sampling_pattern = 'TABULATED_SOBOL'
scene.cycles.use_adaptive_sampling = False
scene.cycles.use_light_tree = False
scene.cycles.blur_glossy = 0.0
scene.cycles.sample_clamp_indirect = 0.0
scene.view_settings.view_transform = 'Standard'
bpy.context.view_layer.update()

# ---- added for rendering (the .blend has no active camera and no usable light): camera, sun
cam_auto = bpy.data.cameras.new('AutoCamera')
cam_auto.lens = 50.0
cam_auto.sensor_width = 36.0
cam_auto.clip_end = 1000.0
ob_auto_camera = bpy.data.objects.new('AutoCamera', cam_auto)
scene.collection.objects.link(ob_auto_camera)
ob_auto_camera.location = (7.33421, -8.82877, 9.2185)
ob_auto_camera.rotation_euler = (1.09748, -7.21219e-08, 0.694738)
scene.camera = ob_auto_camera
light_auto_sun = bpy.data.lights.new('AutoSun', 'SUN')
light_auto_sun.energy = 3.0
light_auto_sun.angle = 0.0523599
ob_auto_sun = bpy.data.objects.new('AutoSun', light_auto_sun)
scene.collection.objects.link(ob_auto_sun)
ob_auto_sun.rotation_euler = (0.872665, 0.174533, 0.523599)
bpy.context.view_layer.update()
